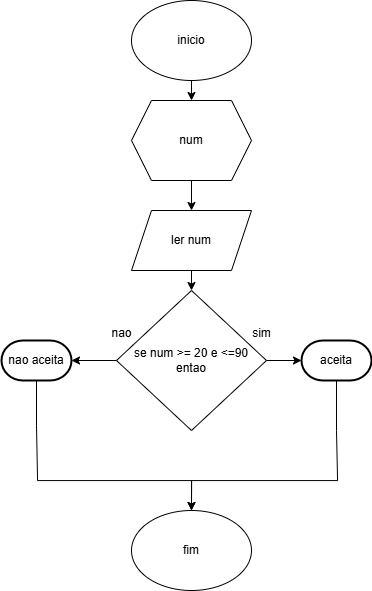

The diagram above was exported from draw.io. Its source (the exported page's mxGraphModel, read from the mxfile embedded in the PNG):
<mxGraphModel dx="1173" dy="643" grid="1" gridSize="10" guides="1" tooltips="1" connect="1" arrows="1" fold="1" page="1" pageScale="1" pageWidth="827" pageHeight="1169" math="0" shadow="0">
  <root>
    <mxCell id="0" />
    <mxCell id="1" parent="0" />
    <mxCell id="RDqWQgwJgL6S87aNe7ft-3" style="edgeStyle=orthogonalEdgeStyle;rounded=0;orthogonalLoop=1;jettySize=auto;html=1;exitX=0.5;exitY=1;exitDx=0;exitDy=0;entryX=0.5;entryY=0;entryDx=0;entryDy=0;" edge="1" parent="1" source="RDqWQgwJgL6S87aNe7ft-1" target="RDqWQgwJgL6S87aNe7ft-2">
      <mxGeometry relative="1" as="geometry" />
    </mxCell>
    <mxCell id="RDqWQgwJgL6S87aNe7ft-1" value="inicio" style="ellipse;whiteSpace=wrap;html=1;" vertex="1" parent="1">
      <mxGeometry x="370" y="450" width="120" height="80" as="geometry" />
    </mxCell>
    <mxCell id="RDqWQgwJgL6S87aNe7ft-5" style="edgeStyle=orthogonalEdgeStyle;rounded=0;orthogonalLoop=1;jettySize=auto;html=1;exitX=0.5;exitY=1;exitDx=0;exitDy=0;entryX=0.5;entryY=0;entryDx=0;entryDy=0;" edge="1" parent="1" source="RDqWQgwJgL6S87aNe7ft-2" target="RDqWQgwJgL6S87aNe7ft-4">
      <mxGeometry relative="1" as="geometry" />
    </mxCell>
    <mxCell id="RDqWQgwJgL6S87aNe7ft-2" value="num" style="shape=hexagon;perimeter=hexagonPerimeter2;whiteSpace=wrap;html=1;fixedSize=1;" vertex="1" parent="1">
      <mxGeometry x="370" y="550" width="120" height="80" as="geometry" />
    </mxCell>
    <mxCell id="RDqWQgwJgL6S87aNe7ft-22" style="edgeStyle=orthogonalEdgeStyle;rounded=0;orthogonalLoop=1;jettySize=auto;html=1;exitX=0.5;exitY=1;exitDx=0;exitDy=0;entryX=0.5;entryY=0;entryDx=0;entryDy=0;" edge="1" parent="1" source="RDqWQgwJgL6S87aNe7ft-4" target="RDqWQgwJgL6S87aNe7ft-6">
      <mxGeometry relative="1" as="geometry" />
    </mxCell>
    <mxCell id="RDqWQgwJgL6S87aNe7ft-4" value="ler num" style="shape=parallelogram;perimeter=parallelogramPerimeter;whiteSpace=wrap;html=1;fixedSize=1;" vertex="1" parent="1">
      <mxGeometry x="370" y="660" width="120" height="60" as="geometry" />
    </mxCell>
    <mxCell id="RDqWQgwJgL6S87aNe7ft-6" value="se num &amp;gt;= 20 e &amp;lt;=90&lt;div&gt;entao&lt;/div&gt;" style="rhombus;whiteSpace=wrap;html=1;" vertex="1" parent="1">
      <mxGeometry x="355" y="740" width="150" height="140" as="geometry" />
    </mxCell>
    <mxCell id="RDqWQgwJgL6S87aNe7ft-18" style="edgeStyle=orthogonalEdgeStyle;rounded=0;orthogonalLoop=1;jettySize=auto;html=1;" edge="1" parent="1" source="RDqWQgwJgL6S87aNe7ft-10">
      <mxGeometry relative="1" as="geometry">
        <mxPoint x="430" y="960" as="targetPoint" />
        <Array as="points">
          <mxPoint x="275" y="875" />
          <mxPoint x="276" y="875" />
          <mxPoint x="276" y="930" />
          <mxPoint x="430" y="930" />
        </Array>
      </mxGeometry>
    </mxCell>
    <mxCell id="RDqWQgwJgL6S87aNe7ft-10" value="nao aceita" style="strokeWidth=2;html=1;shape=mxgraph.flowchart.terminator;whiteSpace=wrap;" vertex="1" parent="1">
      <mxGeometry x="240" y="790" width="70" height="40" as="geometry" />
    </mxCell>
    <mxCell id="RDqWQgwJgL6S87aNe7ft-11" style="edgeStyle=orthogonalEdgeStyle;rounded=0;orthogonalLoop=1;jettySize=auto;html=1;exitX=1;exitY=0.5;exitDx=0;exitDy=0;entryX=0;entryY=0.5;entryDx=0;entryDy=0;entryPerimeter=0;" edge="1" parent="1" source="RDqWQgwJgL6S87aNe7ft-6">
      <mxGeometry relative="1" as="geometry">
        <mxPoint x="540" y="810" as="targetPoint" />
      </mxGeometry>
    </mxCell>
    <mxCell id="RDqWQgwJgL6S87aNe7ft-12" style="edgeStyle=orthogonalEdgeStyle;rounded=0;orthogonalLoop=1;jettySize=auto;html=1;exitX=0;exitY=0.5;exitDx=0;exitDy=0;entryX=1;entryY=0.5;entryDx=0;entryDy=0;entryPerimeter=0;" edge="1" parent="1" source="RDqWQgwJgL6S87aNe7ft-6" target="RDqWQgwJgL6S87aNe7ft-10">
      <mxGeometry relative="1" as="geometry" />
    </mxCell>
    <mxCell id="RDqWQgwJgL6S87aNe7ft-13" value="sim" style="text;html=1;align=center;verticalAlign=middle;resizable=0;points=[];autosize=1;strokeColor=none;fillColor=none;" vertex="1" parent="1">
      <mxGeometry x="480" y="768" width="40" height="30" as="geometry" />
    </mxCell>
    <mxCell id="RDqWQgwJgL6S87aNe7ft-14" value="nao" style="text;html=1;align=center;verticalAlign=middle;resizable=0;points=[];autosize=1;strokeColor=none;fillColor=none;" vertex="1" parent="1">
      <mxGeometry x="340" y="768" width="40" height="30" as="geometry" />
    </mxCell>
    <mxCell id="RDqWQgwJgL6S87aNe7ft-15" value="fim" style="ellipse;whiteSpace=wrap;html=1;" vertex="1" parent="1">
      <mxGeometry x="370" y="960" width="120" height="80" as="geometry" />
    </mxCell>
    <mxCell id="RDqWQgwJgL6S87aNe7ft-20" style="edgeStyle=orthogonalEdgeStyle;rounded=0;orthogonalLoop=1;jettySize=auto;html=1;entryX=0.5;entryY=0;entryDx=0;entryDy=0;" edge="1" parent="1" source="RDqWQgwJgL6S87aNe7ft-19" target="RDqWQgwJgL6S87aNe7ft-15">
      <mxGeometry relative="1" as="geometry">
        <mxPoint x="430" y="920" as="targetPoint" />
        <Array as="points">
          <mxPoint x="575" y="880" />
          <mxPoint x="576" y="880" />
          <mxPoint x="576" y="930" />
          <mxPoint x="430" y="930" />
        </Array>
      </mxGeometry>
    </mxCell>
    <mxCell id="RDqWQgwJgL6S87aNe7ft-19" value="aceita" style="strokeWidth=2;html=1;shape=mxgraph.flowchart.terminator;whiteSpace=wrap;" vertex="1" parent="1">
      <mxGeometry x="540" y="790" width="70" height="40" as="geometry" />
    </mxCell>
  </root>
</mxGraphModel>